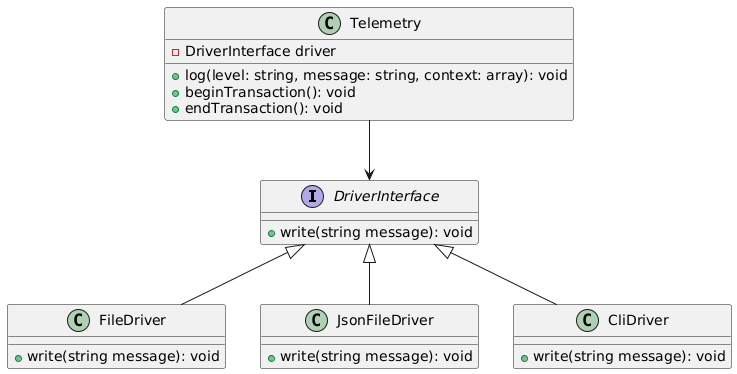

The diagram above was rendered by PlantUML. Its source (embedded in the PNG):
@startuml
interface DriverInterface {
  +write(string message): void
}

class Telemetry {
  - DriverInterface driver
  +log(level: string, message: string, context: array): void
  +beginTransaction(): void
  +endTransaction(): void
}

Telemetry --> DriverInterface

class FileDriver {
  +write(string message): void
}

class JsonFileDriver {
  +write(string message): void
}

class CliDriver {
  +write(string message): void
}

DriverInterface <|-- FileDriver
DriverInterface <|-- JsonFileDriver
DriverInterface <|-- CliDriver
@enduml